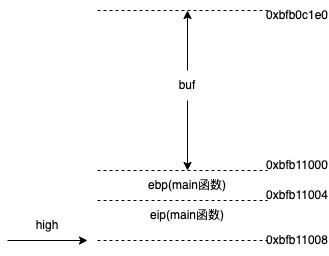

The diagram above was exported from draw.io. Its source (the exported page's mxGraphModel, read from the mxfile embedded in the PNG):
<mxGraphModel dx="1018" dy="658" grid="1" gridSize="10" guides="1" tooltips="1" connect="1" arrows="1" fold="1" page="1" pageScale="1" pageWidth="827" pageHeight="1169" math="0" shadow="0">
  <root>
    <mxCell id="0" />
    <mxCell id="1" parent="0" />
    <mxCell id="_1O1NyR6oYC7ZtYfjMI5-6" value="" style="endArrow=classic;html=1;rounded=0;" parent="1" edge="1">
      <mxGeometry width="50" height="50" relative="1" as="geometry">
        <mxPoint x="180" y="710" as="sourcePoint" />
        <mxPoint x="260" y="710" as="targetPoint" />
      </mxGeometry>
    </mxCell>
    <mxCell id="_1O1NyR6oYC7ZtYfjMI5-7" value="high" style="text;html=1;strokeColor=none;fillColor=none;align=center;verticalAlign=middle;whiteSpace=wrap;rounded=0;" parent="1" vertex="1">
      <mxGeometry x="190" y="680" width="60" height="30" as="geometry" />
    </mxCell>
    <mxCell id="sdbHx7xo27SenGqSp_Hh-6" value="" style="endArrow=none;dashed=1;html=1;rounded=0;" parent="1" edge="1">
      <mxGeometry width="50" height="50" relative="1" as="geometry">
        <mxPoint x="270" y="480" as="sourcePoint" />
        <mxPoint x="440" y="480" as="targetPoint" />
      </mxGeometry>
    </mxCell>
    <mxCell id="sdbHx7xo27SenGqSp_Hh-7" value="0xbfb0c1e0" style="text;html=1;strokeColor=none;fillColor=none;align=center;verticalAlign=middle;whiteSpace=wrap;rounded=0;" parent="1" vertex="1">
      <mxGeometry x="440" y="470" width="60" height="30" as="geometry" />
    </mxCell>
    <mxCell id="mt9uNEYOO_fXqYq23CaZ-1" value="" style="endArrow=none;dashed=1;html=1;rounded=0;" parent="1" edge="1">
      <mxGeometry width="50" height="50" relative="1" as="geometry">
        <mxPoint x="270" y="710" as="sourcePoint" />
        <mxPoint x="440" y="710" as="targetPoint" />
      </mxGeometry>
    </mxCell>
    <mxCell id="mt9uNEYOO_fXqYq23CaZ-2" value="0xbfb11008" style="text;html=1;strokeColor=none;fillColor=none;align=center;verticalAlign=middle;whiteSpace=wrap;rounded=0;" parent="1" vertex="1">
      <mxGeometry x="440" y="695" width="60" height="30" as="geometry" />
    </mxCell>
    <mxCell id="mt9uNEYOO_fXqYq23CaZ-5" value="" style="endArrow=none;dashed=1;html=1;rounded=0;" parent="1" edge="1">
      <mxGeometry width="50" height="50" relative="1" as="geometry">
        <mxPoint x="270" y="640" as="sourcePoint" />
        <mxPoint x="440" y="640" as="targetPoint" />
      </mxGeometry>
    </mxCell>
    <mxCell id="mt9uNEYOO_fXqYq23CaZ-6" value="buf" style="text;html=1;strokeColor=none;fillColor=none;align=center;verticalAlign=middle;whiteSpace=wrap;rounded=0;" parent="1" vertex="1">
      <mxGeometry x="305" y="540" width="110" height="30" as="geometry" />
    </mxCell>
    <mxCell id="mt9uNEYOO_fXqYq23CaZ-9" value="0xbfb11000" style="text;html=1;strokeColor=none;fillColor=none;align=center;verticalAlign=middle;whiteSpace=wrap;rounded=0;" parent="1" vertex="1">
      <mxGeometry x="440" y="620" width="60" height="30" as="geometry" />
    </mxCell>
    <mxCell id="mt9uNEYOO_fXqYq23CaZ-10" value="" style="endArrow=none;dashed=1;html=1;rounded=0;" parent="1" edge="1">
      <mxGeometry width="50" height="50" relative="1" as="geometry">
        <mxPoint x="270" y="670" as="sourcePoint" />
        <mxPoint x="440" y="670" as="targetPoint" />
      </mxGeometry>
    </mxCell>
    <mxCell id="mt9uNEYOO_fXqYq23CaZ-11" value="ebp(main函数)" style="text;html=1;strokeColor=none;fillColor=none;align=center;verticalAlign=middle;whiteSpace=wrap;rounded=0;" parent="1" vertex="1">
      <mxGeometry x="310" y="640" width="100" height="30" as="geometry" />
    </mxCell>
    <mxCell id="mt9uNEYOO_fXqYq23CaZ-12" value="eip(main函数)" style="text;html=1;strokeColor=none;fillColor=none;align=center;verticalAlign=middle;whiteSpace=wrap;rounded=0;" parent="1" vertex="1">
      <mxGeometry x="310" y="670" width="100" height="30" as="geometry" />
    </mxCell>
    <mxCell id="mt9uNEYOO_fXqYq23CaZ-13" value="0xbfb11004" style="text;html=1;strokeColor=none;fillColor=none;align=center;verticalAlign=middle;whiteSpace=wrap;rounded=0;" parent="1" vertex="1">
      <mxGeometry x="440" y="650" width="60" height="30" as="geometry" />
    </mxCell>
    <mxCell id="LSE8SLkq-_2ua8l5a8ZU-1" value="" style="endArrow=classic;html=1;rounded=0;entryX=0.5;entryY=0;entryDx=0;entryDy=0;exitX=0.5;exitY=1;exitDx=0;exitDy=0;" edge="1" parent="1" source="mt9uNEYOO_fXqYq23CaZ-6" target="mt9uNEYOO_fXqYq23CaZ-11">
      <mxGeometry width="50" height="50" relative="1" as="geometry">
        <mxPoint x="390" y="730" as="sourcePoint" />
        <mxPoint x="440" y="680" as="targetPoint" />
      </mxGeometry>
    </mxCell>
    <mxCell id="LSE8SLkq-_2ua8l5a8ZU-2" value="" style="endArrow=classic;html=1;rounded=0;exitX=0.5;exitY=0;exitDx=0;exitDy=0;" edge="1" parent="1" source="mt9uNEYOO_fXqYq23CaZ-6">
      <mxGeometry width="50" height="50" relative="1" as="geometry">
        <mxPoint x="370" y="580" as="sourcePoint" />
        <mxPoint x="360" y="480" as="targetPoint" />
      </mxGeometry>
    </mxCell>
  </root>
</mxGraphModel>